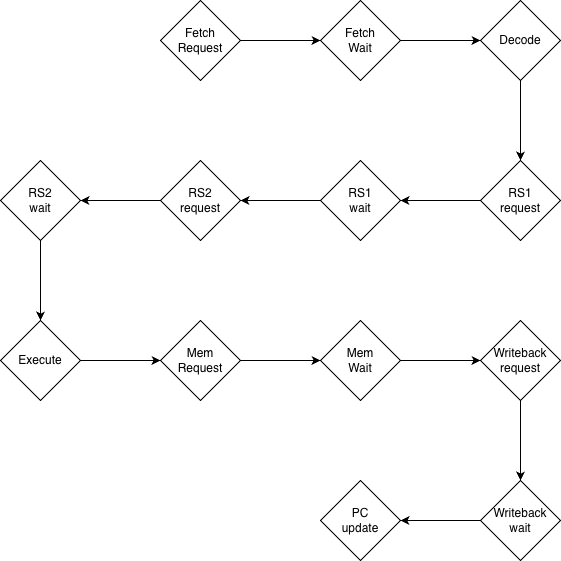

The diagram above was exported from draw.io. Its source (the exported page's mxGraphModel, read from the mxfile embedded in the PNG):
<mxGraphModel dx="1009" dy="595" grid="1" gridSize="10" guides="1" tooltips="1" connect="1" arrows="1" fold="1" page="1" pageScale="1" pageWidth="850" pageHeight="1100" math="0" shadow="0">
  <root>
    <mxCell id="0" />
    <mxCell id="1" parent="0" />
    <mxCell id="gxVcuNDImds20KXLhUiL-19" edge="1" parent="1" source="gxVcuNDImds20KXLhUiL-16" style="edgeStyle=orthogonalEdgeStyle;rounded=0;orthogonalLoop=1;jettySize=auto;html=1;" target="gxVcuNDImds20KXLhUiL-18" value="">
      <mxGeometry relative="1" as="geometry" />
    </mxCell>
    <mxCell id="gxVcuNDImds20KXLhUiL-16" parent="1" style="rhombus;whiteSpace=wrap;html=1;" value="" vertex="1">
      <mxGeometry height="80" width="80" x="520" y="230" as="geometry" />
    </mxCell>
    <mxCell id="gxVcuNDImds20KXLhUiL-17" parent="1" style="text;html=1;whiteSpace=wrap;strokeColor=none;fillColor=none;align=center;verticalAlign=middle;rounded=0;" value="Fetch&lt;div&gt;Request&lt;/div&gt;" vertex="1">
      <mxGeometry height="30" width="60" x="530" y="255" as="geometry" />
    </mxCell>
    <mxCell id="gxVcuNDImds20KXLhUiL-22" edge="1" parent="1" source="gxVcuNDImds20KXLhUiL-18" style="edgeStyle=orthogonalEdgeStyle;rounded=0;orthogonalLoop=1;jettySize=auto;html=1;" target="gxVcuNDImds20KXLhUiL-21" value="">
      <mxGeometry relative="1" as="geometry" />
    </mxCell>
    <mxCell id="gxVcuNDImds20KXLhUiL-18" parent="1" style="rhombus;whiteSpace=wrap;html=1;" value="" vertex="1">
      <mxGeometry height="80" width="80" x="680" y="230" as="geometry" />
    </mxCell>
    <mxCell id="gxVcuNDImds20KXLhUiL-20" parent="1" style="text;html=1;whiteSpace=wrap;strokeColor=none;fillColor=none;align=center;verticalAlign=middle;rounded=0;" value="Fetch&lt;div&gt;Wait&lt;/div&gt;" vertex="1">
      <mxGeometry height="30" width="60" x="690" y="255" as="geometry" />
    </mxCell>
    <mxCell id="gxVcuNDImds20KXLhUiL-25" edge="1" parent="1" source="gxVcuNDImds20KXLhUiL-21" style="edgeStyle=orthogonalEdgeStyle;rounded=0;orthogonalLoop=1;jettySize=auto;html=1;" target="gxVcuNDImds20KXLhUiL-24" value="">
      <mxGeometry relative="1" as="geometry" />
    </mxCell>
    <mxCell id="gxVcuNDImds20KXLhUiL-21" parent="1" style="rhombus;whiteSpace=wrap;html=1;" value="" vertex="1">
      <mxGeometry height="80" width="80" x="840" y="230" as="geometry" />
    </mxCell>
    <mxCell id="gxVcuNDImds20KXLhUiL-23" parent="1" style="text;html=1;whiteSpace=wrap;strokeColor=none;fillColor=none;align=center;verticalAlign=middle;rounded=0;" value="Decode" vertex="1">
      <mxGeometry height="30" width="60" x="850" y="255" as="geometry" />
    </mxCell>
    <mxCell id="gxVcuNDImds20KXLhUiL-28" edge="1" parent="1" source="gxVcuNDImds20KXLhUiL-24" style="edgeStyle=orthogonalEdgeStyle;rounded=0;orthogonalLoop=1;jettySize=auto;html=1;" target="gxVcuNDImds20KXLhUiL-27" value="">
      <mxGeometry relative="1" as="geometry" />
    </mxCell>
    <mxCell id="gxVcuNDImds20KXLhUiL-24" parent="1" style="rhombus;whiteSpace=wrap;html=1;" value="" vertex="1">
      <mxGeometry height="80" width="80" x="840" y="390" as="geometry" />
    </mxCell>
    <mxCell id="gxVcuNDImds20KXLhUiL-26" parent="1" style="text;html=1;whiteSpace=wrap;strokeColor=none;fillColor=none;align=center;verticalAlign=middle;rounded=0;" value="RS1&lt;div&gt;request&lt;/div&gt;" vertex="1">
      <mxGeometry height="30" width="60" x="850" y="415" as="geometry" />
    </mxCell>
    <mxCell id="gxVcuNDImds20KXLhUiL-33" edge="1" parent="1" source="gxVcuNDImds20KXLhUiL-27" style="edgeStyle=orthogonalEdgeStyle;rounded=0;orthogonalLoop=1;jettySize=auto;html=1;" target="gxVcuNDImds20KXLhUiL-32" value="">
      <mxGeometry relative="1" as="geometry" />
    </mxCell>
    <mxCell id="gxVcuNDImds20KXLhUiL-27" parent="1" style="rhombus;whiteSpace=wrap;html=1;" value="" vertex="1">
      <mxGeometry height="80" width="80" x="680" y="390" as="geometry" />
    </mxCell>
    <mxCell id="gxVcuNDImds20KXLhUiL-29" parent="1" style="text;html=1;whiteSpace=wrap;strokeColor=none;fillColor=none;align=center;verticalAlign=middle;rounded=0;" value="RS1&lt;div&gt;wait&lt;/div&gt;" vertex="1">
      <mxGeometry height="30" width="60" x="690" y="415" as="geometry" />
    </mxCell>
    <mxCell id="gxVcuNDImds20KXLhUiL-36" edge="1" parent="1" source="gxVcuNDImds20KXLhUiL-32" style="edgeStyle=orthogonalEdgeStyle;rounded=0;orthogonalLoop=1;jettySize=auto;html=1;" target="gxVcuNDImds20KXLhUiL-35" value="">
      <mxGeometry relative="1" as="geometry" />
    </mxCell>
    <mxCell id="gxVcuNDImds20KXLhUiL-32" parent="1" style="rhombus;whiteSpace=wrap;html=1;" value="" vertex="1">
      <mxGeometry height="80" width="80" x="520" y="390" as="geometry" />
    </mxCell>
    <mxCell id="gxVcuNDImds20KXLhUiL-34" parent="1" style="text;html=1;whiteSpace=wrap;strokeColor=none;fillColor=none;align=center;verticalAlign=middle;rounded=0;" value="RS2&lt;div&gt;request&lt;/div&gt;" vertex="1">
      <mxGeometry height="30" width="60" x="530" y="415" as="geometry" />
    </mxCell>
    <mxCell id="gxVcuNDImds20KXLhUiL-39" edge="1" parent="1" source="gxVcuNDImds20KXLhUiL-35" style="edgeStyle=orthogonalEdgeStyle;rounded=0;orthogonalLoop=1;jettySize=auto;html=1;" target="gxVcuNDImds20KXLhUiL-38" value="">
      <mxGeometry relative="1" as="geometry" />
    </mxCell>
    <mxCell id="gxVcuNDImds20KXLhUiL-35" parent="1" style="rhombus;whiteSpace=wrap;html=1;" value="" vertex="1">
      <mxGeometry height="80" width="80" x="360" y="390" as="geometry" />
    </mxCell>
    <mxCell id="gxVcuNDImds20KXLhUiL-37" parent="1" style="text;html=1;whiteSpace=wrap;strokeColor=none;fillColor=none;align=center;verticalAlign=middle;rounded=0;" value="RS2&lt;div&gt;wait&lt;/div&gt;" vertex="1">
      <mxGeometry height="30" width="60" x="370" y="415" as="geometry" />
    </mxCell>
    <mxCell id="gxVcuNDImds20KXLhUiL-42" edge="1" parent="1" source="gxVcuNDImds20KXLhUiL-38" style="edgeStyle=orthogonalEdgeStyle;rounded=0;orthogonalLoop=1;jettySize=auto;html=1;" target="gxVcuNDImds20KXLhUiL-41" value="">
      <mxGeometry relative="1" as="geometry" />
    </mxCell>
    <mxCell id="gxVcuNDImds20KXLhUiL-38" parent="1" style="rhombus;whiteSpace=wrap;html=1;" value="" vertex="1">
      <mxGeometry height="80" width="80" x="360" y="550" as="geometry" />
    </mxCell>
    <mxCell id="gxVcuNDImds20KXLhUiL-40" parent="1" style="text;html=1;whiteSpace=wrap;strokeColor=none;fillColor=none;align=center;verticalAlign=middle;rounded=0;" value="Execute" vertex="1">
      <mxGeometry height="30" width="60" x="370" y="575" as="geometry" />
    </mxCell>
    <mxCell id="gxVcuNDImds20KXLhUiL-47" edge="1" parent="1" source="gxVcuNDImds20KXLhUiL-41" style="edgeStyle=orthogonalEdgeStyle;rounded=0;orthogonalLoop=1;jettySize=auto;html=1;" target="gxVcuNDImds20KXLhUiL-46" value="">
      <mxGeometry relative="1" as="geometry" />
    </mxCell>
    <mxCell id="gxVcuNDImds20KXLhUiL-41" parent="1" style="rhombus;whiteSpace=wrap;html=1;" value="" vertex="1">
      <mxGeometry height="80" width="80" x="520" y="550" as="geometry" />
    </mxCell>
    <mxCell id="gxVcuNDImds20KXLhUiL-43" parent="1" style="text;html=1;whiteSpace=wrap;strokeColor=none;fillColor=none;align=center;verticalAlign=middle;rounded=0;" value="Mem&lt;div&gt;Request&lt;/div&gt;" vertex="1">
      <mxGeometry height="30" width="60" x="530" y="575" as="geometry" />
    </mxCell>
    <mxCell id="gxVcuNDImds20KXLhUiL-50" edge="1" parent="1" source="gxVcuNDImds20KXLhUiL-46" style="edgeStyle=orthogonalEdgeStyle;rounded=0;orthogonalLoop=1;jettySize=auto;html=1;" target="gxVcuNDImds20KXLhUiL-49" value="">
      <mxGeometry relative="1" as="geometry" />
    </mxCell>
    <mxCell id="gxVcuNDImds20KXLhUiL-46" parent="1" style="rhombus;whiteSpace=wrap;html=1;" value="" vertex="1">
      <mxGeometry height="80" width="80" x="680" y="550" as="geometry" />
    </mxCell>
    <mxCell id="gxVcuNDImds20KXLhUiL-48" parent="1" style="text;html=1;whiteSpace=wrap;strokeColor=none;fillColor=none;align=center;verticalAlign=middle;rounded=0;" value="Mem&lt;div&gt;Wait&lt;/div&gt;" vertex="1">
      <mxGeometry height="30" width="60" x="690" y="575" as="geometry" />
    </mxCell>
    <mxCell id="gxVcuNDImds20KXLhUiL-53" edge="1" parent="1" source="gxVcuNDImds20KXLhUiL-49" style="edgeStyle=orthogonalEdgeStyle;rounded=0;orthogonalLoop=1;jettySize=auto;html=1;" target="gxVcuNDImds20KXLhUiL-52" value="">
      <mxGeometry relative="1" as="geometry" />
    </mxCell>
    <mxCell id="gxVcuNDImds20KXLhUiL-49" parent="1" style="rhombus;whiteSpace=wrap;html=1;" value="" vertex="1">
      <mxGeometry height="80" width="80" x="840" y="550" as="geometry" />
    </mxCell>
    <mxCell id="gxVcuNDImds20KXLhUiL-51" parent="1" style="text;html=1;whiteSpace=wrap;strokeColor=none;fillColor=none;align=center;verticalAlign=middle;rounded=0;" value="Writeback&lt;div&gt;request&lt;/div&gt;" vertex="1">
      <mxGeometry height="30" width="60" x="850" y="575" as="geometry" />
    </mxCell>
    <mxCell id="gxVcuNDImds20KXLhUiL-56" edge="1" parent="1" source="gxVcuNDImds20KXLhUiL-52" style="edgeStyle=orthogonalEdgeStyle;rounded=0;orthogonalLoop=1;jettySize=auto;html=1;" target="gxVcuNDImds20KXLhUiL-55" value="">
      <mxGeometry relative="1" as="geometry" />
    </mxCell>
    <mxCell id="gxVcuNDImds20KXLhUiL-52" parent="1" style="rhombus;whiteSpace=wrap;html=1;" value="" vertex="1">
      <mxGeometry height="80" width="80" x="840" y="710" as="geometry" />
    </mxCell>
    <mxCell id="gxVcuNDImds20KXLhUiL-54" parent="1" style="text;html=1;whiteSpace=wrap;strokeColor=none;fillColor=none;align=center;verticalAlign=middle;rounded=0;" value="Writeback&lt;div&gt;wait&lt;/div&gt;" vertex="1">
      <mxGeometry height="30" width="60" x="850" y="735" as="geometry" />
    </mxCell>
    <mxCell id="gxVcuNDImds20KXLhUiL-55" parent="1" style="rhombus;whiteSpace=wrap;html=1;" value="" vertex="1">
      <mxGeometry height="80" width="80" x="680" y="710" as="geometry" />
    </mxCell>
    <mxCell id="gxVcuNDImds20KXLhUiL-57" parent="1" style="text;html=1;whiteSpace=wrap;strokeColor=none;fillColor=none;align=center;verticalAlign=middle;rounded=0;" value="PC&lt;div&gt;update&lt;/div&gt;" vertex="1">
      <mxGeometry height="30" width="60" x="690" y="735" as="geometry" />
    </mxCell>
  </root>
</mxGraphModel>